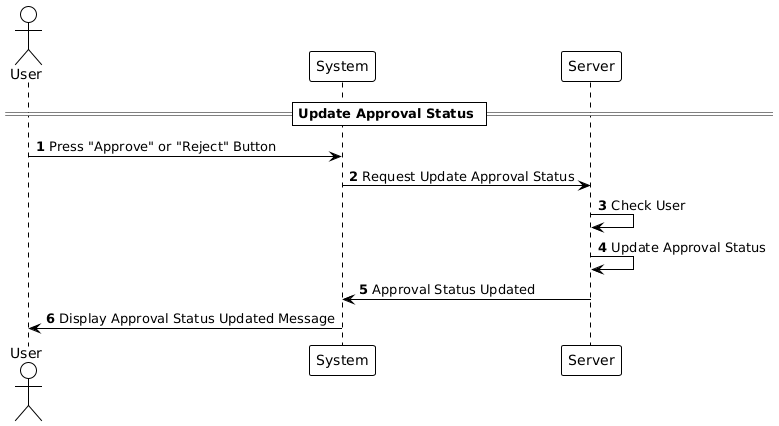

The diagram above was rendered by PlantUML. Its source (embedded in the PNG):
@startuml
!theme plain

autonumber

actor User
participant "System" as System
participant "Server" as Server

== Update Approval Status ==

User -> System: Press "Approve" or "Reject" Button
System -> Server: Request Update Approval Status
Server -> Server: Check User
Server -> Server: Update Approval Status
Server -> System: Approval Status Updated
System -> User: Display Approval Status Updated Message
@enduml